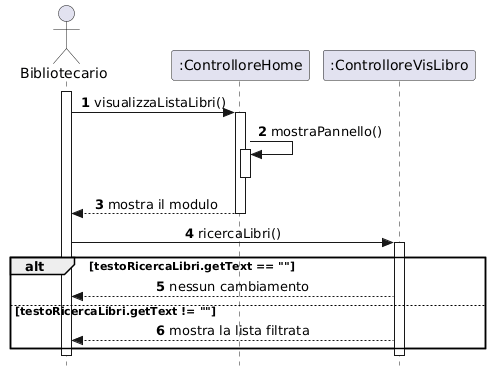

The diagram above was rendered by PlantUML. Its source (embedded in the PNG):
@startuml
skinparam style strictuml
skinparam sequenceMessageAlign center

actor "Bibliotecario" as Biblio
participant ":ControlloreHome" as CHome
participant ":ControlloreVisLibro" as CReg


autonumber

' 1. Apertura pannello
activate Biblio
Biblio -> CHome : visualizzaListaLibri()
activate CHome
CHome -> CHome : mostraPannello()
activate CHome
deactivate CHome

CHome --> Biblio : mostra il modulo
deactivate CHome



' 2. Avvio Registrazione
Biblio -> CReg : ricercaLibri()
activate CReg



    alt testoRicercaLibri.getText == ""
    CReg --> Biblio : nessun cambiamento
    else testoRicercaLibri.getText != ""
    CReg --> Biblio : mostra la lista filtrata
    end
    ' --- VALIDAZIONE NOME ---




    
deactivate CReg
deactivate Biblio
@enduml